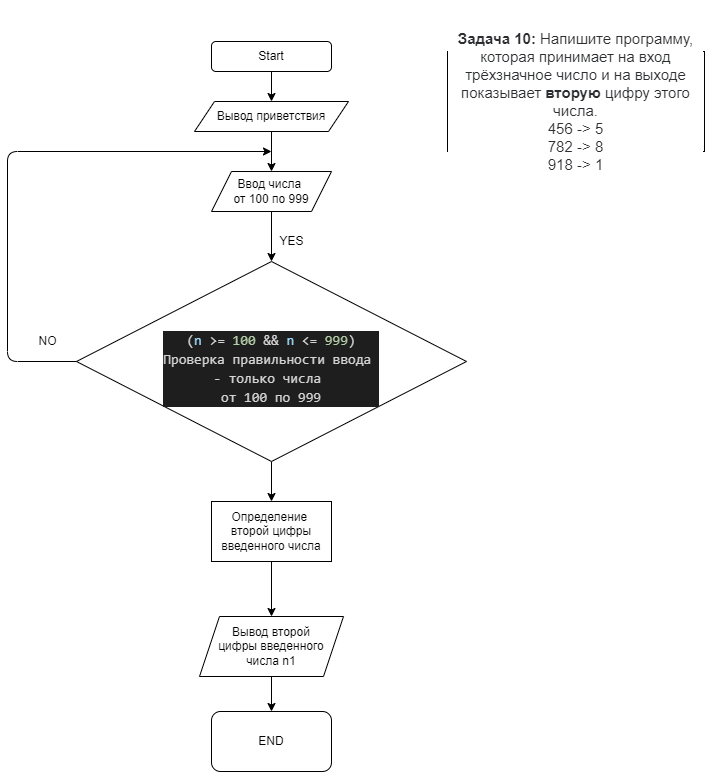

The diagram above was exported from draw.io. Its source (the exported page's mxGraphModel, read from the mxfile embedded in the PNG):
<mxGraphModel dx="829" dy="1709" grid="1" gridSize="10" guides="1" tooltips="1" connect="1" arrows="1" fold="1" page="1" pageScale="1" pageWidth="827" pageHeight="1169" math="0" shadow="0">
  <root>
    <mxCell id="0" />
    <mxCell id="1" parent="0" />
    <mxCell id="2" value="&#10;&#10;&lt;p style=&quot;box-sizing: border-box; margin: 0px; font-weight: 400; color: rgb(44, 45, 48); font-family: roboto, &amp;quot;san francisco&amp;quot;, &amp;quot;helvetica neue&amp;quot;, helvetica, arial; font-size: 15px; font-style: normal; letter-spacing: normal; text-indent: 0px; text-transform: none; word-spacing: 0px; background-color: rgb(255, 255, 255);&quot;&gt;&lt;strong style=&quot;box-sizing: border-box ; font-weight: 700&quot;&gt;Задача 10:&lt;/strong&gt;&lt;span&gt;&amp;nbsp;&lt;/span&gt;Напишите программу, которая принимает на вход трёхзначное число и на выходе показывает&amp;nbsp;&lt;strong style=&quot;box-sizing: border-box ; font-weight: 700&quot;&gt;вторую&lt;/strong&gt;&lt;span&gt;&amp;nbsp;&lt;/span&gt;цифру этого числа.&lt;/p&gt;&lt;p style=&quot;box-sizing: border-box; margin: 0px; font-weight: 400; color: rgb(44, 45, 48); font-family: roboto, &amp;quot;san francisco&amp;quot;, &amp;quot;helvetica neue&amp;quot;, helvetica, arial; font-size: 15px; font-style: normal; letter-spacing: normal; text-indent: 0px; text-transform: none; word-spacing: 0px; background-color: rgb(255, 255, 255);&quot;&gt;456 -&amp;gt; 5&lt;br style=&quot;box-sizing: border-box&quot;&gt;782 -&amp;gt; 8&lt;br style=&quot;box-sizing: border-box&quot;&gt;918 -&amp;gt; 1&lt;/p&gt;&#10;&#10;" style="rounded=0;whiteSpace=wrap;html=1;" vertex="1" parent="1">
      <mxGeometry x="590" y="20" width="257" height="100" as="geometry" />
    </mxCell>
    <mxCell id="6" value="" style="edgeStyle=none;html=1;" edge="1" parent="1" source="4" target="5">
      <mxGeometry relative="1" as="geometry" />
    </mxCell>
    <mxCell id="4" value="Start" style="rounded=1;whiteSpace=wrap;html=1;" vertex="1" parent="1">
      <mxGeometry x="354" y="10" width="120" height="30" as="geometry" />
    </mxCell>
    <mxCell id="10" value="" style="edgeStyle=none;html=1;" edge="1" parent="1" source="5" target="7">
      <mxGeometry relative="1" as="geometry" />
    </mxCell>
    <mxCell id="5" value="Вывод приветствия" style="shape=parallelogram;perimeter=parallelogramPerimeter;whiteSpace=wrap;html=1;fixedSize=1;" vertex="1" parent="1">
      <mxGeometry x="337" y="70" width="154" height="30" as="geometry" />
    </mxCell>
    <mxCell id="11" value="" style="edgeStyle=none;html=1;" edge="1" parent="1" source="7" target="8">
      <mxGeometry relative="1" as="geometry" />
    </mxCell>
    <mxCell id="7" value="Ввод числа&amp;nbsp;&lt;br&gt;от 100 по 999" style="shape=parallelogram;perimeter=parallelogramPerimeter;whiteSpace=wrap;html=1;fixedSize=1;" vertex="1" parent="1">
      <mxGeometry x="354" y="140" width="120" height="40" as="geometry" />
    </mxCell>
    <mxCell id="9" style="edgeStyle=none;html=1;exitX=0.5;exitY=1;exitDx=0;exitDy=0;" edge="1" parent="1" source="8">
      <mxGeometry relative="1" as="geometry">
        <mxPoint x="414" y="430" as="targetPoint" />
      </mxGeometry>
    </mxCell>
    <mxCell id="13" value="" style="edgeStyle=none;html=1;" edge="1" parent="1" source="8" target="12">
      <mxGeometry relative="1" as="geometry" />
    </mxCell>
    <mxCell id="8" value="&lt;br&gt;&lt;br&gt;&lt;div style=&quot;color: rgb(212 , 212 , 212) ; background-color: rgb(30 , 30 , 30) ; font-family: &amp;#34;consolas&amp;#34; , &amp;#34;courier new&amp;#34; , monospace ; font-weight: normal ; font-size: 14px ; line-height: 19px&quot;&gt;&lt;div&gt;&lt;span style=&quot;color: #d4d4d4&quot;&gt;(&lt;/span&gt;&lt;span style=&quot;color: #9cdcfe&quot;&gt;n&lt;/span&gt;&lt;span style=&quot;color: #d4d4d4&quot;&gt; &lt;/span&gt;&lt;span style=&quot;color: #d4d4d4&quot;&gt;&amp;gt;=&lt;/span&gt;&lt;span style=&quot;color: #d4d4d4&quot;&gt; &lt;/span&gt;&lt;span style=&quot;color: #b5cea8&quot;&gt;100&lt;/span&gt;&lt;span style=&quot;color: #d4d4d4&quot;&gt; &lt;/span&gt;&lt;span style=&quot;color: #d4d4d4&quot;&gt;&amp;amp;&amp;amp;&lt;/span&gt;&lt;span style=&quot;color: #d4d4d4&quot;&gt; &lt;/span&gt;&lt;span style=&quot;color: #9cdcfe&quot;&gt;n&lt;/span&gt;&lt;span style=&quot;color: #d4d4d4&quot;&gt; &lt;/span&gt;&lt;span style=&quot;color: #d4d4d4&quot;&gt;&amp;lt;=&lt;/span&gt;&lt;span style=&quot;color: #d4d4d4&quot;&gt; &lt;/span&gt;&lt;span style=&quot;color: #b5cea8&quot;&gt;999&lt;/span&gt;&lt;span style=&quot;color: #d4d4d4&quot;&gt;)&lt;/span&gt;&lt;/div&gt;&lt;div&gt;&lt;span style=&quot;color: #d4d4d4&quot;&gt;Проверка правильности ввода&amp;nbsp;&lt;/span&gt;&lt;/div&gt;&lt;div&gt;&lt;span style=&quot;color: #d4d4d4&quot;&gt;- только числа&amp;nbsp;&lt;/span&gt;&lt;/div&gt;&lt;div&gt;от 100 по 999&lt;/div&gt;&lt;/div&gt;&lt;br&gt;" style="rhombus;whiteSpace=wrap;html=1;" vertex="1" parent="1">
      <mxGeometry x="219" y="230" width="390" height="200" as="geometry" />
    </mxCell>
    <mxCell id="19" value="" style="edgeStyle=none;html=1;" edge="1" parent="1" source="12" target="18">
      <mxGeometry relative="1" as="geometry" />
    </mxCell>
    <mxCell id="12" value="Определение&amp;nbsp;&lt;br&gt;второй цифры&lt;br&gt;введенного числа" style="rounded=0;whiteSpace=wrap;html=1;" vertex="1" parent="1">
      <mxGeometry x="354" y="470" width="120" height="60" as="geometry" />
    </mxCell>
    <mxCell id="14" value="YES" style="text;html=1;resizable=0;autosize=1;align=center;verticalAlign=middle;points=[];fillColor=none;strokeColor=none;rounded=0;" vertex="1" parent="1">
      <mxGeometry x="414" y="200" width="40" height="20" as="geometry" />
    </mxCell>
    <mxCell id="16" value="" style="endArrow=classic;html=1;exitX=0;exitY=0.5;exitDx=0;exitDy=0;" edge="1" parent="1" source="8">
      <mxGeometry width="50" height="50" relative="1" as="geometry">
        <mxPoint x="210" y="390" as="sourcePoint" />
        <mxPoint x="414" y="120" as="targetPoint" />
        <Array as="points">
          <mxPoint x="150" y="330" />
          <mxPoint x="150" y="120" />
        </Array>
      </mxGeometry>
    </mxCell>
    <mxCell id="17" value="NO" style="text;html=1;resizable=0;autosize=1;align=center;verticalAlign=middle;points=[];fillColor=none;strokeColor=none;rounded=0;" vertex="1" parent="1">
      <mxGeometry x="175" y="300" width="30" height="20" as="geometry" />
    </mxCell>
    <mxCell id="21" value="" style="edgeStyle=none;html=1;" edge="1" parent="1" source="18" target="20">
      <mxGeometry relative="1" as="geometry" />
    </mxCell>
    <mxCell id="18" value="Вывод второй&lt;br&gt;цифры введенного&lt;br&gt;числа n1" style="shape=parallelogram;perimeter=parallelogramPerimeter;whiteSpace=wrap;html=1;fixedSize=1;" vertex="1" parent="1">
      <mxGeometry x="342" y="585" width="144" height="60" as="geometry" />
    </mxCell>
    <mxCell id="20" value="END" style="rounded=1;whiteSpace=wrap;html=1;" vertex="1" parent="1">
      <mxGeometry x="354" y="680" width="120" height="60" as="geometry" />
    </mxCell>
  </root>
</mxGraphModel>